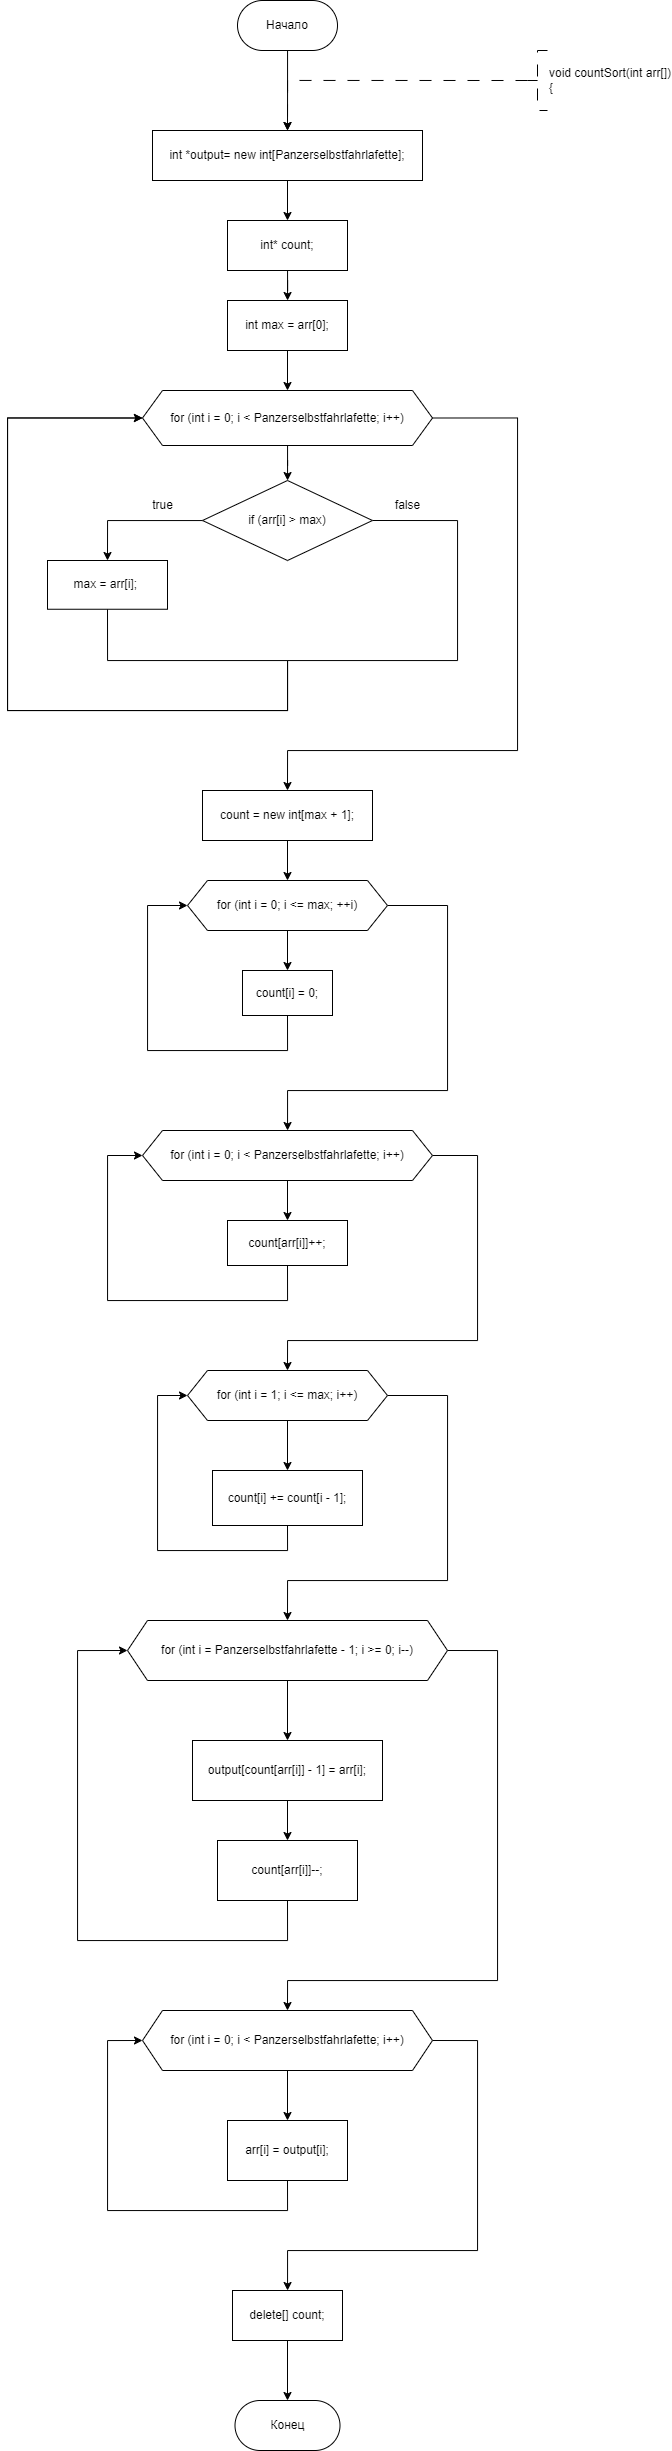

The diagram above was exported from draw.io. Its source (the exported page's mxGraphModel, read from the mxfile embedded in the PNG):
<mxGraphModel dx="1187" dy="787" grid="1" gridSize="10" guides="1" tooltips="1" connect="1" arrows="1" fold="1" page="1" pageScale="1" pageWidth="827" pageHeight="1169" math="0" shadow="0">
  <root>
    <mxCell id="WIyWlLk6GJQsqaUBKTNV-0" />
    <mxCell id="WIyWlLk6GJQsqaUBKTNV-1" parent="WIyWlLk6GJQsqaUBKTNV-0" />
    <mxCell id="pnHCZSPmWgZ_sXGZOYOA-25" value="" style="edgeStyle=orthogonalEdgeStyle;rounded=0;orthogonalLoop=1;jettySize=auto;html=1;entryX=0.5;entryY=0;entryDx=0;entryDy=0;" parent="WIyWlLk6GJQsqaUBKTNV-1" source="dYgHVHrbeeza2v35h9Vv-1" edge="1">
      <mxGeometry relative="1" as="geometry">
        <mxPoint x="360" y="210" as="targetPoint" />
      </mxGeometry>
    </mxCell>
    <mxCell id="dYgHVHrbeeza2v35h9Vv-1" value="Начало" style="rounded=1;whiteSpace=wrap;html=1;arcSize=50;" parent="WIyWlLk6GJQsqaUBKTNV-1" vertex="1">
      <mxGeometry x="310" y="80" width="100" height="50" as="geometry" />
    </mxCell>
    <mxCell id="dYgHVHrbeeza2v35h9Vv-3" value="&lt;div&gt;void countSort(int arr[])&lt;/div&gt;&lt;div&gt;{&lt;/div&gt;" style="strokeWidth=1;html=1;shape=mxgraph.flowchart.annotation_2;align=left;labelPosition=right;pointerEvents=1;dashed=1;dashPattern=12 12;" parent="WIyWlLk6GJQsqaUBKTNV-1" vertex="1">
      <mxGeometry x="600" y="130" width="20" height="60" as="geometry" />
    </mxCell>
    <mxCell id="dYgHVHrbeeza2v35h9Vv-128" value="Конец" style="rounded=1;whiteSpace=wrap;html=1;arcSize=50;" parent="WIyWlLk6GJQsqaUBKTNV-1" vertex="1">
      <mxGeometry x="307.5" y="2480" width="105" height="50" as="geometry" />
    </mxCell>
    <mxCell id="pnHCZSPmWgZ_sXGZOYOA-0" value="" style="edgeStyle=orthogonalEdgeStyle;rounded=0;orthogonalLoop=1;jettySize=auto;html=1;strokeWidth=1;dashed=1;dashPattern=12 12;exitX=0;exitY=0.5;exitDx=0;exitDy=0;exitPerimeter=0;entryX=0.5;entryY=0;entryDx=0;entryDy=0;" parent="WIyWlLk6GJQsqaUBKTNV-1" source="dYgHVHrbeeza2v35h9Vv-3" edge="1">
      <mxGeometry relative="1" as="geometry">
        <Array as="points">
          <mxPoint x="360" y="160" />
        </Array>
        <mxPoint x="360" y="210" as="targetPoint" />
        <mxPoint x="690.51" y="260" as="sourcePoint" />
      </mxGeometry>
    </mxCell>
    <mxCell id="6DKNxDZn2-YfIX9dpprz-9" value="" style="edgeStyle=orthogonalEdgeStyle;rounded=0;orthogonalLoop=1;jettySize=auto;html=1;" edge="1" parent="WIyWlLk6GJQsqaUBKTNV-1" source="6DKNxDZn2-YfIX9dpprz-7" target="6DKNxDZn2-YfIX9dpprz-8">
      <mxGeometry relative="1" as="geometry" />
    </mxCell>
    <mxCell id="6DKNxDZn2-YfIX9dpprz-7" value="int *output= new int[Panzerselbstfahrlafette];" style="whiteSpace=wrap;html=1;" vertex="1" parent="WIyWlLk6GJQsqaUBKTNV-1">
      <mxGeometry x="225" y="210" width="270" height="50" as="geometry" />
    </mxCell>
    <mxCell id="6DKNxDZn2-YfIX9dpprz-11" value="" style="edgeStyle=orthogonalEdgeStyle;rounded=0;orthogonalLoop=1;jettySize=auto;html=1;" edge="1" parent="WIyWlLk6GJQsqaUBKTNV-1" source="6DKNxDZn2-YfIX9dpprz-8" target="6DKNxDZn2-YfIX9dpprz-10">
      <mxGeometry relative="1" as="geometry" />
    </mxCell>
    <mxCell id="6DKNxDZn2-YfIX9dpprz-8" value="int* count;" style="whiteSpace=wrap;html=1;" vertex="1" parent="WIyWlLk6GJQsqaUBKTNV-1">
      <mxGeometry x="300" y="300" width="120" height="50" as="geometry" />
    </mxCell>
    <mxCell id="6DKNxDZn2-YfIX9dpprz-13" value="" style="edgeStyle=orthogonalEdgeStyle;rounded=0;orthogonalLoop=1;jettySize=auto;html=1;" edge="1" parent="WIyWlLk6GJQsqaUBKTNV-1" source="6DKNxDZn2-YfIX9dpprz-10" target="6DKNxDZn2-YfIX9dpprz-12">
      <mxGeometry relative="1" as="geometry" />
    </mxCell>
    <mxCell id="6DKNxDZn2-YfIX9dpprz-10" value="int max = arr[0];" style="whiteSpace=wrap;html=1;" vertex="1" parent="WIyWlLk6GJQsqaUBKTNV-1">
      <mxGeometry x="300" y="380" width="120" height="50" as="geometry" />
    </mxCell>
    <mxCell id="6DKNxDZn2-YfIX9dpprz-17" value="" style="edgeStyle=orthogonalEdgeStyle;rounded=0;orthogonalLoop=1;jettySize=auto;html=1;" edge="1" parent="WIyWlLk6GJQsqaUBKTNV-1" source="6DKNxDZn2-YfIX9dpprz-12" target="6DKNxDZn2-YfIX9dpprz-16">
      <mxGeometry relative="1" as="geometry" />
    </mxCell>
    <mxCell id="6DKNxDZn2-YfIX9dpprz-23" style="edgeStyle=orthogonalEdgeStyle;rounded=0;orthogonalLoop=1;jettySize=auto;html=1;exitX=1;exitY=0.5;exitDx=0;exitDy=0;entryX=0.5;entryY=0;entryDx=0;entryDy=0;" edge="1" parent="WIyWlLk6GJQsqaUBKTNV-1" source="6DKNxDZn2-YfIX9dpprz-12" target="6DKNxDZn2-YfIX9dpprz-22">
      <mxGeometry relative="1" as="geometry">
        <Array as="points">
          <mxPoint x="590" y="498" />
          <mxPoint x="590" y="830" />
          <mxPoint x="360" y="830" />
        </Array>
      </mxGeometry>
    </mxCell>
    <mxCell id="6DKNxDZn2-YfIX9dpprz-12" value="for (int i = 0; i &lt; Panzerselbstfahrlafette; i++)" style="shape=hexagon;perimeter=hexagonPerimeter2;whiteSpace=wrap;html=1;fixedSize=1;" vertex="1" parent="WIyWlLk6GJQsqaUBKTNV-1">
      <mxGeometry x="215" y="470" width="290" height="55" as="geometry" />
    </mxCell>
    <mxCell id="6DKNxDZn2-YfIX9dpprz-19" value="" style="edgeStyle=orthogonalEdgeStyle;rounded=0;orthogonalLoop=1;jettySize=auto;html=1;entryX=0.5;entryY=0;entryDx=0;entryDy=0;" edge="1" parent="WIyWlLk6GJQsqaUBKTNV-1" source="6DKNxDZn2-YfIX9dpprz-16" target="6DKNxDZn2-YfIX9dpprz-18">
      <mxGeometry relative="1" as="geometry">
        <Array as="points">
          <mxPoint x="180" y="600" />
        </Array>
      </mxGeometry>
    </mxCell>
    <mxCell id="6DKNxDZn2-YfIX9dpprz-21" style="edgeStyle=orthogonalEdgeStyle;rounded=0;orthogonalLoop=1;jettySize=auto;html=1;exitX=1;exitY=0.5;exitDx=0;exitDy=0;entryX=0;entryY=0.5;entryDx=0;entryDy=0;" edge="1" parent="WIyWlLk6GJQsqaUBKTNV-1" source="6DKNxDZn2-YfIX9dpprz-16" target="6DKNxDZn2-YfIX9dpprz-12">
      <mxGeometry relative="1" as="geometry">
        <Array as="points">
          <mxPoint x="530" y="600" />
          <mxPoint x="530" y="740" />
          <mxPoint x="360" y="740" />
          <mxPoint x="360" y="790" />
          <mxPoint x="80" y="790" />
          <mxPoint x="80" y="498" />
        </Array>
      </mxGeometry>
    </mxCell>
    <mxCell id="6DKNxDZn2-YfIX9dpprz-16" value="if (arr[i] &amp;gt; max)" style="rhombus;whiteSpace=wrap;html=1;" vertex="1" parent="WIyWlLk6GJQsqaUBKTNV-1">
      <mxGeometry x="275" y="560" width="170" height="80" as="geometry" />
    </mxCell>
    <mxCell id="6DKNxDZn2-YfIX9dpprz-20" style="edgeStyle=orthogonalEdgeStyle;rounded=0;orthogonalLoop=1;jettySize=auto;html=1;exitX=0.5;exitY=1;exitDx=0;exitDy=0;entryX=0;entryY=0.5;entryDx=0;entryDy=0;" edge="1" parent="WIyWlLk6GJQsqaUBKTNV-1" source="6DKNxDZn2-YfIX9dpprz-18" target="6DKNxDZn2-YfIX9dpprz-12">
      <mxGeometry relative="1" as="geometry">
        <Array as="points">
          <mxPoint x="180" y="740" />
          <mxPoint x="360" y="740" />
          <mxPoint x="360" y="790" />
          <mxPoint x="80" y="790" />
          <mxPoint x="80" y="498" />
        </Array>
      </mxGeometry>
    </mxCell>
    <mxCell id="6DKNxDZn2-YfIX9dpprz-18" value="max = arr[i];&amp;nbsp;" style="whiteSpace=wrap;html=1;" vertex="1" parent="WIyWlLk6GJQsqaUBKTNV-1">
      <mxGeometry x="120" y="640" width="120" height="48.75" as="geometry" />
    </mxCell>
    <mxCell id="6DKNxDZn2-YfIX9dpprz-28" value="" style="edgeStyle=orthogonalEdgeStyle;rounded=0;orthogonalLoop=1;jettySize=auto;html=1;" edge="1" parent="WIyWlLk6GJQsqaUBKTNV-1" source="6DKNxDZn2-YfIX9dpprz-22" target="6DKNxDZn2-YfIX9dpprz-27">
      <mxGeometry relative="1" as="geometry" />
    </mxCell>
    <mxCell id="6DKNxDZn2-YfIX9dpprz-22" value="count = new int[max + 1];" style="whiteSpace=wrap;html=1;" vertex="1" parent="WIyWlLk6GJQsqaUBKTNV-1">
      <mxGeometry x="275" y="870" width="170" height="50" as="geometry" />
    </mxCell>
    <mxCell id="6DKNxDZn2-YfIX9dpprz-24" value="true" style="text;html=1;align=center;verticalAlign=middle;resizable=0;points=[];autosize=1;strokeColor=none;fillColor=none;" vertex="1" parent="WIyWlLk6GJQsqaUBKTNV-1">
      <mxGeometry x="215" y="570" width="40" height="30" as="geometry" />
    </mxCell>
    <mxCell id="6DKNxDZn2-YfIX9dpprz-26" value="false" style="text;html=1;align=center;verticalAlign=middle;resizable=0;points=[];autosize=1;strokeColor=none;fillColor=none;" vertex="1" parent="WIyWlLk6GJQsqaUBKTNV-1">
      <mxGeometry x="455" y="570" width="50" height="30" as="geometry" />
    </mxCell>
    <mxCell id="6DKNxDZn2-YfIX9dpprz-30" value="" style="edgeStyle=orthogonalEdgeStyle;rounded=0;orthogonalLoop=1;jettySize=auto;html=1;" edge="1" parent="WIyWlLk6GJQsqaUBKTNV-1" source="6DKNxDZn2-YfIX9dpprz-27" target="6DKNxDZn2-YfIX9dpprz-29">
      <mxGeometry relative="1" as="geometry" />
    </mxCell>
    <mxCell id="6DKNxDZn2-YfIX9dpprz-33" style="edgeStyle=orthogonalEdgeStyle;rounded=0;orthogonalLoop=1;jettySize=auto;html=1;exitX=1;exitY=0.5;exitDx=0;exitDy=0;" edge="1" parent="WIyWlLk6GJQsqaUBKTNV-1" source="6DKNxDZn2-YfIX9dpprz-27" target="6DKNxDZn2-YfIX9dpprz-32">
      <mxGeometry relative="1" as="geometry">
        <Array as="points">
          <mxPoint x="520" y="985" />
          <mxPoint x="520" y="1170" />
          <mxPoint x="360" y="1170" />
        </Array>
      </mxGeometry>
    </mxCell>
    <mxCell id="6DKNxDZn2-YfIX9dpprz-27" value="for (int i = 0; i &amp;lt;= max; ++i)" style="shape=hexagon;perimeter=hexagonPerimeter2;whiteSpace=wrap;html=1;fixedSize=1;" vertex="1" parent="WIyWlLk6GJQsqaUBKTNV-1">
      <mxGeometry x="260" y="960" width="200" height="50" as="geometry" />
    </mxCell>
    <mxCell id="6DKNxDZn2-YfIX9dpprz-31" style="edgeStyle=orthogonalEdgeStyle;rounded=0;orthogonalLoop=1;jettySize=auto;html=1;exitX=0.5;exitY=1;exitDx=0;exitDy=0;entryX=0;entryY=0.5;entryDx=0;entryDy=0;" edge="1" parent="WIyWlLk6GJQsqaUBKTNV-1" source="6DKNxDZn2-YfIX9dpprz-29" target="6DKNxDZn2-YfIX9dpprz-27">
      <mxGeometry relative="1" as="geometry">
        <Array as="points">
          <mxPoint x="360" y="1130" />
          <mxPoint x="220" y="1130" />
          <mxPoint x="220" y="985" />
        </Array>
      </mxGeometry>
    </mxCell>
    <mxCell id="6DKNxDZn2-YfIX9dpprz-29" value="count[i] = 0;" style="whiteSpace=wrap;html=1;" vertex="1" parent="WIyWlLk6GJQsqaUBKTNV-1">
      <mxGeometry x="315" y="1050" width="90" height="45" as="geometry" />
    </mxCell>
    <mxCell id="6DKNxDZn2-YfIX9dpprz-35" value="" style="edgeStyle=orthogonalEdgeStyle;rounded=0;orthogonalLoop=1;jettySize=auto;html=1;" edge="1" parent="WIyWlLk6GJQsqaUBKTNV-1" source="6DKNxDZn2-YfIX9dpprz-32" target="6DKNxDZn2-YfIX9dpprz-34">
      <mxGeometry relative="1" as="geometry" />
    </mxCell>
    <mxCell id="6DKNxDZn2-YfIX9dpprz-38" style="edgeStyle=orthogonalEdgeStyle;rounded=0;orthogonalLoop=1;jettySize=auto;html=1;exitX=1;exitY=0.5;exitDx=0;exitDy=0;entryX=0.5;entryY=0;entryDx=0;entryDy=0;" edge="1" parent="WIyWlLk6GJQsqaUBKTNV-1" source="6DKNxDZn2-YfIX9dpprz-32" target="6DKNxDZn2-YfIX9dpprz-37">
      <mxGeometry relative="1" as="geometry">
        <Array as="points">
          <mxPoint x="550" y="1235" />
          <mxPoint x="550" y="1420" />
          <mxPoint x="360" y="1420" />
        </Array>
      </mxGeometry>
    </mxCell>
    <mxCell id="6DKNxDZn2-YfIX9dpprz-32" value="for (int i = 0; i &amp;lt; Panzerselbstfahrlafette; i++)" style="shape=hexagon;perimeter=hexagonPerimeter2;whiteSpace=wrap;html=1;fixedSize=1;" vertex="1" parent="WIyWlLk6GJQsqaUBKTNV-1">
      <mxGeometry x="215" y="1210" width="290" height="50" as="geometry" />
    </mxCell>
    <mxCell id="6DKNxDZn2-YfIX9dpprz-36" style="edgeStyle=orthogonalEdgeStyle;rounded=0;orthogonalLoop=1;jettySize=auto;html=1;exitX=0.5;exitY=1;exitDx=0;exitDy=0;entryX=0;entryY=0.5;entryDx=0;entryDy=0;" edge="1" parent="WIyWlLk6GJQsqaUBKTNV-1" source="6DKNxDZn2-YfIX9dpprz-34" target="6DKNxDZn2-YfIX9dpprz-32">
      <mxGeometry relative="1" as="geometry">
        <Array as="points">
          <mxPoint x="360" y="1380" />
          <mxPoint x="180" y="1380" />
          <mxPoint x="180" y="1235" />
        </Array>
      </mxGeometry>
    </mxCell>
    <mxCell id="6DKNxDZn2-YfIX9dpprz-34" value="count[arr[i]]++;" style="whiteSpace=wrap;html=1;" vertex="1" parent="WIyWlLk6GJQsqaUBKTNV-1">
      <mxGeometry x="300" y="1300" width="120" height="45" as="geometry" />
    </mxCell>
    <mxCell id="6DKNxDZn2-YfIX9dpprz-40" value="" style="edgeStyle=orthogonalEdgeStyle;rounded=0;orthogonalLoop=1;jettySize=auto;html=1;" edge="1" parent="WIyWlLk6GJQsqaUBKTNV-1" source="6DKNxDZn2-YfIX9dpprz-37" target="6DKNxDZn2-YfIX9dpprz-39">
      <mxGeometry relative="1" as="geometry" />
    </mxCell>
    <mxCell id="6DKNxDZn2-YfIX9dpprz-43" style="edgeStyle=orthogonalEdgeStyle;rounded=0;orthogonalLoop=1;jettySize=auto;html=1;exitX=1;exitY=0.5;exitDx=0;exitDy=0;entryX=0.5;entryY=0;entryDx=0;entryDy=0;" edge="1" parent="WIyWlLk6GJQsqaUBKTNV-1" source="6DKNxDZn2-YfIX9dpprz-37" target="6DKNxDZn2-YfIX9dpprz-42">
      <mxGeometry relative="1" as="geometry">
        <Array as="points">
          <mxPoint x="520" y="1475" />
          <mxPoint x="520" y="1660" />
          <mxPoint x="360" y="1660" />
        </Array>
      </mxGeometry>
    </mxCell>
    <mxCell id="6DKNxDZn2-YfIX9dpprz-37" value="for (int i = 1; i &amp;lt;= max; i++)" style="shape=hexagon;perimeter=hexagonPerimeter2;whiteSpace=wrap;html=1;fixedSize=1;" vertex="1" parent="WIyWlLk6GJQsqaUBKTNV-1">
      <mxGeometry x="260" y="1450" width="200" height="50" as="geometry" />
    </mxCell>
    <mxCell id="6DKNxDZn2-YfIX9dpprz-41" style="edgeStyle=orthogonalEdgeStyle;rounded=0;orthogonalLoop=1;jettySize=auto;html=1;exitX=0.5;exitY=1;exitDx=0;exitDy=0;entryX=0;entryY=0.5;entryDx=0;entryDy=0;" edge="1" parent="WIyWlLk6GJQsqaUBKTNV-1" source="6DKNxDZn2-YfIX9dpprz-39" target="6DKNxDZn2-YfIX9dpprz-37">
      <mxGeometry relative="1" as="geometry">
        <Array as="points">
          <mxPoint x="360" y="1630" />
          <mxPoint x="230" y="1630" />
          <mxPoint x="230" y="1475" />
        </Array>
      </mxGeometry>
    </mxCell>
    <mxCell id="6DKNxDZn2-YfIX9dpprz-39" value="count[i] += count[i - 1];" style="whiteSpace=wrap;html=1;" vertex="1" parent="WIyWlLk6GJQsqaUBKTNV-1">
      <mxGeometry x="285" y="1550" width="150" height="55" as="geometry" />
    </mxCell>
    <mxCell id="6DKNxDZn2-YfIX9dpprz-45" value="" style="edgeStyle=orthogonalEdgeStyle;rounded=0;orthogonalLoop=1;jettySize=auto;html=1;" edge="1" parent="WIyWlLk6GJQsqaUBKTNV-1" source="6DKNxDZn2-YfIX9dpprz-42" target="6DKNxDZn2-YfIX9dpprz-44">
      <mxGeometry relative="1" as="geometry" />
    </mxCell>
    <mxCell id="6DKNxDZn2-YfIX9dpprz-51" style="edgeStyle=orthogonalEdgeStyle;rounded=0;orthogonalLoop=1;jettySize=auto;html=1;exitX=1;exitY=0.5;exitDx=0;exitDy=0;entryX=0.5;entryY=0;entryDx=0;entryDy=0;" edge="1" parent="WIyWlLk6GJQsqaUBKTNV-1" source="6DKNxDZn2-YfIX9dpprz-42" target="6DKNxDZn2-YfIX9dpprz-50">
      <mxGeometry relative="1" as="geometry">
        <Array as="points">
          <mxPoint x="570" y="1730" />
          <mxPoint x="570" y="2060" />
          <mxPoint x="360" y="2060" />
        </Array>
      </mxGeometry>
    </mxCell>
    <mxCell id="6DKNxDZn2-YfIX9dpprz-42" value="for (int i = Panzerselbstfahrlafette - 1; i &amp;gt;= 0; i--)" style="shape=hexagon;perimeter=hexagonPerimeter2;whiteSpace=wrap;html=1;fixedSize=1;" vertex="1" parent="WIyWlLk6GJQsqaUBKTNV-1">
      <mxGeometry x="200" y="1700" width="320" height="60" as="geometry" />
    </mxCell>
    <mxCell id="6DKNxDZn2-YfIX9dpprz-48" value="" style="edgeStyle=orthogonalEdgeStyle;rounded=0;orthogonalLoop=1;jettySize=auto;html=1;" edge="1" parent="WIyWlLk6GJQsqaUBKTNV-1" source="6DKNxDZn2-YfIX9dpprz-44" target="6DKNxDZn2-YfIX9dpprz-47">
      <mxGeometry relative="1" as="geometry" />
    </mxCell>
    <mxCell id="6DKNxDZn2-YfIX9dpprz-44" value="output[count[arr[i]] - 1] = arr[i];" style="whiteSpace=wrap;html=1;" vertex="1" parent="WIyWlLk6GJQsqaUBKTNV-1">
      <mxGeometry x="265" y="1820" width="190" height="60" as="geometry" />
    </mxCell>
    <mxCell id="6DKNxDZn2-YfIX9dpprz-49" style="edgeStyle=orthogonalEdgeStyle;rounded=0;orthogonalLoop=1;jettySize=auto;html=1;exitX=0.5;exitY=1;exitDx=0;exitDy=0;entryX=0;entryY=0.5;entryDx=0;entryDy=0;" edge="1" parent="WIyWlLk6GJQsqaUBKTNV-1" source="6DKNxDZn2-YfIX9dpprz-47" target="6DKNxDZn2-YfIX9dpprz-42">
      <mxGeometry relative="1" as="geometry">
        <Array as="points">
          <mxPoint x="360" y="2020" />
          <mxPoint x="150" y="2020" />
          <mxPoint x="150" y="1730" />
        </Array>
      </mxGeometry>
    </mxCell>
    <mxCell id="6DKNxDZn2-YfIX9dpprz-47" value="count[arr[i]]--;" style="whiteSpace=wrap;html=1;" vertex="1" parent="WIyWlLk6GJQsqaUBKTNV-1">
      <mxGeometry x="290" y="1920" width="140" height="60" as="geometry" />
    </mxCell>
    <mxCell id="6DKNxDZn2-YfIX9dpprz-53" value="" style="edgeStyle=orthogonalEdgeStyle;rounded=0;orthogonalLoop=1;jettySize=auto;html=1;" edge="1" parent="WIyWlLk6GJQsqaUBKTNV-1" source="6DKNxDZn2-YfIX9dpprz-50" target="6DKNxDZn2-YfIX9dpprz-52">
      <mxGeometry relative="1" as="geometry" />
    </mxCell>
    <mxCell id="6DKNxDZn2-YfIX9dpprz-56" style="edgeStyle=orthogonalEdgeStyle;rounded=0;orthogonalLoop=1;jettySize=auto;html=1;exitX=1;exitY=0.5;exitDx=0;exitDy=0;" edge="1" parent="WIyWlLk6GJQsqaUBKTNV-1" source="6DKNxDZn2-YfIX9dpprz-50" target="6DKNxDZn2-YfIX9dpprz-55">
      <mxGeometry relative="1" as="geometry">
        <Array as="points">
          <mxPoint x="550" y="2120" />
          <mxPoint x="550" y="2330" />
          <mxPoint x="360" y="2330" />
        </Array>
      </mxGeometry>
    </mxCell>
    <mxCell id="6DKNxDZn2-YfIX9dpprz-50" value="for (int i = 0; i &amp;lt; Panzerselbstfahrlafette; i++)" style="shape=hexagon;perimeter=hexagonPerimeter2;whiteSpace=wrap;html=1;fixedSize=1;" vertex="1" parent="WIyWlLk6GJQsqaUBKTNV-1">
      <mxGeometry x="215" y="2090" width="290" height="60" as="geometry" />
    </mxCell>
    <mxCell id="6DKNxDZn2-YfIX9dpprz-54" style="edgeStyle=orthogonalEdgeStyle;rounded=0;orthogonalLoop=1;jettySize=auto;html=1;exitX=0.5;exitY=1;exitDx=0;exitDy=0;entryX=0;entryY=0.5;entryDx=0;entryDy=0;" edge="1" parent="WIyWlLk6GJQsqaUBKTNV-1" source="6DKNxDZn2-YfIX9dpprz-52" target="6DKNxDZn2-YfIX9dpprz-50">
      <mxGeometry relative="1" as="geometry">
        <Array as="points">
          <mxPoint x="360" y="2290" />
          <mxPoint x="180" y="2290" />
          <mxPoint x="180" y="2120" />
        </Array>
      </mxGeometry>
    </mxCell>
    <mxCell id="6DKNxDZn2-YfIX9dpprz-52" value="arr[i] = output[i];" style="whiteSpace=wrap;html=1;" vertex="1" parent="WIyWlLk6GJQsqaUBKTNV-1">
      <mxGeometry x="300" y="2200" width="120" height="60" as="geometry" />
    </mxCell>
    <mxCell id="6DKNxDZn2-YfIX9dpprz-58" value="" style="edgeStyle=orthogonalEdgeStyle;rounded=0;orthogonalLoop=1;jettySize=auto;html=1;" edge="1" parent="WIyWlLk6GJQsqaUBKTNV-1" source="6DKNxDZn2-YfIX9dpprz-55" target="dYgHVHrbeeza2v35h9Vv-128">
      <mxGeometry relative="1" as="geometry" />
    </mxCell>
    <mxCell id="6DKNxDZn2-YfIX9dpprz-55" value="delete[] count;" style="whiteSpace=wrap;html=1;" vertex="1" parent="WIyWlLk6GJQsqaUBKTNV-1">
      <mxGeometry x="305" y="2370" width="110" height="50" as="geometry" />
    </mxCell>
  </root>
</mxGraphModel>